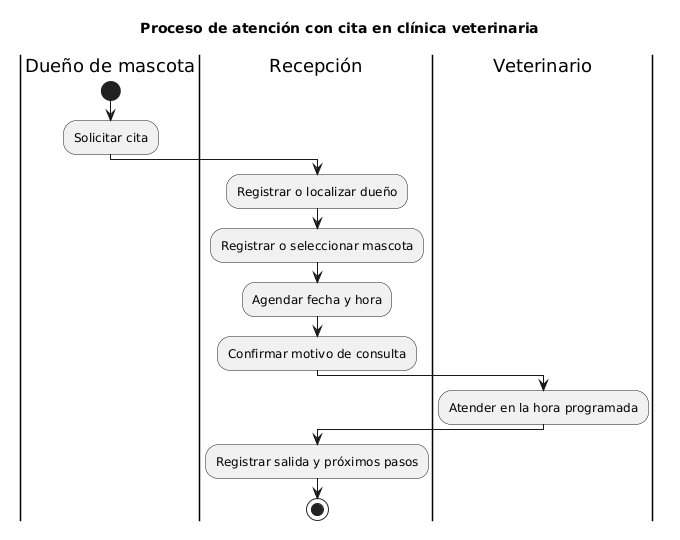

The diagram above was rendered by PlantUML. Its source (embedded in the PNG):
@startuml actividad_negocio
!pragma layout smetana
!pragma layout smetana
title Proceso de atención con cita en clínica veterinaria
|Dueño de mascota|
start
:Solicitar cita;
|Recepción|
:Registrar o localizar dueño;
:Registrar o seleccionar mascota;
:Agendar fecha y hora;
:Confirmar motivo de consulta;
|Veterinario|
:Atender en la hora programada;
|Recepción|
:Registrar salida y próximos pasos;
stop
@enduml